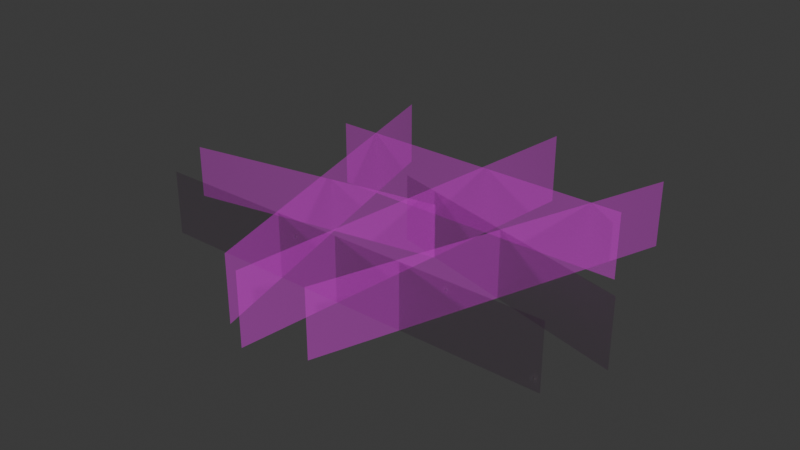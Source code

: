 # Source: SM_Env_Grass_Short_Clump_02.blend  (saved by Blender 4.5.88; exported with 4.5.12 LTS)
import bpy
from mathutils import Matrix  # noqa: F401  (used for matrix-valued properties, if any)

bpy.ops.wm.read_factory_settings(use_empty=True)
scene = bpy.context.scene
scene.name = 'Scene'

# ---- collections
col_sm_env_grass_short_clump_02 = bpy.data.collections.new('SM_Env_Grass_Short_Clump_02'); scene.collection.children.link(col_sm_env_grass_short_clump_02)

# ---- images (referenced by path relative to the original .blend; pixels are not part of the script)
import os
ASSET_DIR = os.environ.get("B2B_ASSET_DIR", "")  # directory of the original .blend (textures are referenced by path, not embedded)
HERE = os.path.dirname(os.path.abspath(__file__))  # packed textures are extracted next to this script under _unpacked/

def load_image(name, relpath, width, height, colorspace="sRGB"):
    """Load a texture the original file referenced (path relative to the .blend, or extracted next to this script)."""
    p = next((c for c in (os.path.join(HERE, relpath), os.path.join(ASSET_DIR, relpath)) if relpath and os.path.exists(c)), "")
    if p:
        img = bpy.data.images.load(p, check_existing=True)
        img.name = name
    else:  # same state as the original file: an image datablock whose file is absent (Cycles renders it pink)
        img = bpy.data.images.new(name, width, height)
        img.source = "FILE"
        img.filepath = "//" + (relpath or name)
    img.colorspace_settings.name = colorspace
    return img
img_file3501 = load_image('file3501', 'Grass_01.tga', 1024, 1024, 'sRGB')
img_file3501_001 = load_image('file3501.001', 'Grass_01.tga', 1024, 1024, 'Non-Color')

# ---- materials (node trees are filled in below, after node groups)
mat_grassshd2 = bpy.data.materials.new('grassSHD2')
mat_grassshd2.use_transparency_overlap = False
mat_grassshd2.show_transparent_back = False
mat_grassshd2.diffuse_color = (1.0, 1.0, 1.0, 1.0)
mat_grassshd2.roughness = 0.5528

# ---- material node trees
mat_grassshd2.use_nodes = True; mat_grassshd2.node_tree.nodes.clear()
_N = mat_grassshd2.node_tree.nodes; _L = mat_grassshd2.node_tree.links
n0 = _N.new('ShaderNodeBsdfPrincipled'); n0.name = 'Principled BSDF'; n0.location = (-200, 100)
n0.inputs[2].default_value = 0.5528
n0.inputs[27].default_value = (0.0, 0.0, 0.0, 1.0)
n0.inputs[28].default_value = 1.0
n1 = _N.new('ShaderNodeOutputMaterial'); n1.name = 'Material Output'; n1.location = (200, 100)
n2 = _N.new('ShaderNodeNormalMap'); n2.name = 'Normal Map'; n2.location = (-600, -600)
n2.label = 'Normal/Map'
n3 = _N.new('ShaderNodeTexImage'); n3.name = 'Image Texture'; n3.location = (-600, 300)
n3.image = img_file3501
n4 = _N.new('ShaderNodeTexImage'); n4.name = 'Image Texture.001'; n4.location = (-600, -300)
n4.image = img_file3501_001
_L.new(n0.outputs[0], n1.inputs[0])
_L.new(n2.outputs[0], n0.inputs[5])
_L.new(n3.outputs[0], n0.inputs[0])
_L.new(n4.outputs[0], n0.inputs[4])
n1.is_active_output = True

# ---- world
world_world = bpy.data.worlds.new('World'); scene.world = world_world
world_world.use_nodes = True; world_world.node_tree.nodes.clear()
_N = world_world.node_tree.nodes; _L = world_world.node_tree.links
n0 = _N.new('ShaderNodeOutputWorld'); n0.name = 'World Output'; n0.location = (200, 100)
n1 = _N.new('ShaderNodeBackground'); n1.name = 'Background'; n1.location = (-200, 100)
n1.inputs[0].default_value = (0.05088, 0.05088, 0.05088, 1.0)
_L.new(n1.outputs[0], n0.inputs[0])
n0.is_active_output = True
world_world.color = (0.05088, 0.05088, 0.05088)
world_world.sun_shadow_jitter_overblur = 0.0

# ---- meshes
me_mesh = bpy.data.meshes.new('Mesh')
me_mesh.from_pydata([(-0.5997, 0.3008, -0.02687), (0.5997, 0.3008, -0.02687), (0.05212, 0.0288, -0.02174), (-0.9319, -0.1492, -0.02174), (-0.1135, 0.081, -0.02687), (0.8532, -0.175, -0.02687), (-0.05263, -0.7732, -0.02864), (0.1105, 0.6792, -0.02864), (0.5915, 0.6019, -0.02687), (0.1483, -0.6959, -0.02687), (-0.5331, 0.6195, -0.02687), (-0.1766, -0.7049, -0.02687), (-0.7653, -0.3985, -0.02589), (0.7653, -0.3985, -0.02589), (-0.1766, -0.7049, 0.2231), (-0.5331, 0.6195, 0.2231), (-0.05263, -0.7732, 0.2378), (0.1105, 0.6792, 0.2378), (0.1483, -0.6959, 0.2231), (0.5915, 0.6019, 0.2231), (0.7653, -0.3985, 0.215), (-0.7653, -0.3985, 0.215), (0.8532, -0.175, 0.2231), (-0.1135, 0.081, 0.2231), (-0.9319, -0.1492, 0.1805), (0.05212, 0.0288, 0.1805), (-0.5997, 0.3008, 0.2231), (0.5997, 0.3008, 0.2231)], [], [(10, 15, 14, 11), (6, 7, 17, 16), (8, 19, 18, 9), (12, 21, 20, 13), (4, 23, 22, 5), (2, 25, 24, 3), (0, 1, 27, 26)])
me_mesh.polygons.foreach_set('use_smooth', [True] * 7)
_k = set([(0, 1), (0, 26), (1, 27), (2, 3), (2, 25), (3, 24), (4, 5), (4, 23), (5, 22), (6, 7), (6, 16), (7, 17), (8, 9), (8, 19), (9, 18), (10, 11), (10, 15), (11, 14), (12, 13), (12, 21), (13, 20), (14, 15), (16, 17), (18, 19), (20, 21), (22, 23), (24, 25), (26, 27)])
me_mesh.attributes.new('sharp_edge', 'BOOLEAN', 'EDGE').data.foreach_set('value', [ (min(e.vertices), max(e.vertices)) in _k for e in me_mesh.edges])
_uv = me_mesh.uv_layers.new(name='map1')
_uv.uv.foreach_set('vector', [0.01238, 0.01238, 0.01238, 0.2562, 0.9876, 0.2562, 0.9876, 0.01238, 0.01238, 0.01238, 0.9876, 0.01238, 0.9876, 0.2562, 0.01238, 0.2562, 0.01238, 0.01238, 0.01238, 0.2562, 0.9876, 0.2562, 0.9876, 0.01238, 0.01238, 0.01238, 0.01238, 0.2562, 0.9876, 0.2562, 0.9876, 0.01238, 0.01238, 0.01238, 0.01238, 0.2562, 0.9876, 0.2562, 0.9876, 0.01238, 0.01238, 0.01238, 0.01238, 0.2562, 0.9876, 0.2562, 0.9876, 0.01238, 0.01238, 0.01238, 0.9876, 0.01238, 0.9876, 0.2562, 0.01238, 0.2562])
_ca = me_mesh.color_attributes.new('red', 'BYTE_COLOR', 'CORNER')
_ca.data.foreach_set('color', [0.0006071, 0.0, 1.0, 1.0, 0.01521, 1.0, 1.0, 1.0, 0.01521, 1.0, 1.0, 1.0, 0.0006071, 0.0, 1.0, 1.0, 0.0006071, 0.0, 1.0, 1.0, 0.0006071, 0.0, 1.0, 1.0, 0.01521, 1.0, 1.0, 1.0, 0.01521, 1.0, 1.0, 1.0, 0.0006071, 0.0, 1.0, 1.0, 0.01521, 1.0, 1.0, 1.0, 0.01521, 1.0, 1.0, 1.0, 0.0006071, 0.0, 1.0, 1.0, 0.0006071, 0.0, 1.0, 1.0, 0.01521, 1.0, 1.0, 1.0, 0.01521, 1.0, 1.0, 1.0, 0.0006071, 0.0, 1.0, 1.0, 0.0006071, 0.0, 1.0, 1.0, 0.01521, 1.0, 1.0, 1.0, 0.01521, 1.0, 1.0, 1.0, 0.0006071, 0.0, 1.0, 1.0, 0.0006071, 0.0, 1.0, 1.0, 0.01521, 1.0, 1.0, 1.0, 0.01521, 1.0, 1.0, 1.0, 0.0006071, 0.0, 1.0, 1.0, 0.0006071, 0.0, 1.0, 1.0, 0.0006071, 0.0, 1.0, 1.0, 0.01521, 1.0, 1.0, 1.0, 0.01521, 1.0, 1.0, 1.0])
me_mesh.materials.append(mat_grassshd2)
me_mesh.update()
me_mesh.normals_split_custom_set([tuple(v) for v in zip(*[iter([-0.1036, 0.1172, 0.9877, -0.09309, 0.107, 0.9899, -0.0289, -0.1199, 0.9924, -0.03004, -0.1262, 0.9916, -0.0102, -0.1393, 0.9902, 0.0189, 0.1206, 0.9925, 0.01814, 0.1139, 0.9933, -0.009195, -0.1325, 0.9911, 0.1146, 0.1178, 0.9864, 0.1064, 0.1084, 0.9884, 0.02502, -0.1177, 0.9927, 0.0263, -0.124, 0.9919, -0.15, -0.0793, 0.9855, -0.1398, -0.07314, 0.9875, 0.1402, -0.07213, 0.9875, 0.1513, -0.07687, 0.9855, -0.02109, 0.01471, 0.9997, -0.02053, 0.01441, 0.9997, 0.1565, -0.03074, 0.9872, 0.1687, -0.03244, 0.9851, -0.0006656, 0.003679, 1.0, 0.01007, 0.005475, 0.9999, -0.1797, -0.02988, 0.9833, -0.1897, -0.03097, 0.9813, -0.1061, 0.05276, 0.993, 0.1056, 0.05362, 0.993, 0.1, 0.05046, 0.9937, -0.1003, 0.05003, 0.9937])] * 3)])

# ---- objects
ob_sm_env_grass_short_clump_02_lod0 = bpy.data.objects.new('SM_Env_Grass_Short_Clump_02_LOD0', me_mesh)

# ---- transforms, parenting, visibility, modifiers, constraints
ob_sm_env_grass_short_clump_02_lod0.location = (0.0, 0.0, 0.0)
ob_sm_env_grass_short_clump_02_lod0.color = (0.8, 0.8, 0.8, 1.0)

# ---- collection membership
col_sm_env_grass_short_clump_02.objects.link(ob_sm_env_grass_short_clump_02_lod0)

# ---- scene / render settings (as saved in the file)
scene.frame_start = 1; scene.frame_end = 250; scene.frame_set(1)
scene.render.engine = 'BLENDER_EEVEE_NEXT'
bpy.context.view_layer.update()

# ---- added for rendering (the .blend has no active camera and no usable light): camera, sun
cam_auto = bpy.data.cameras.new('AutoCamera')
cam_auto.lens = 50.0
cam_auto.sensor_width = 36.0
cam_auto.clip_end = 1000.0
ob_auto_camera = bpy.data.objects.new('AutoCamera', cam_auto)
scene.collection.objects.link(ob_auto_camera)
ob_auto_camera.location = (2.10416, -2.61922, 1.81939)
ob_auto_camera.rotation_euler = (1.09748, -7.21219e-08, 0.694738)
scene.camera = ob_auto_camera
light_auto_sun = bpy.data.lights.new('AutoSun', 'SUN')
light_auto_sun.energy = 3.0
light_auto_sun.angle = 0.0523599
ob_auto_sun = bpy.data.objects.new('AutoSun', light_auto_sun)
scene.collection.objects.link(ob_auto_sun)
ob_auto_sun.rotation_euler = (0.872665, 0.174533, 0.523599)
bpy.context.view_layer.update()
